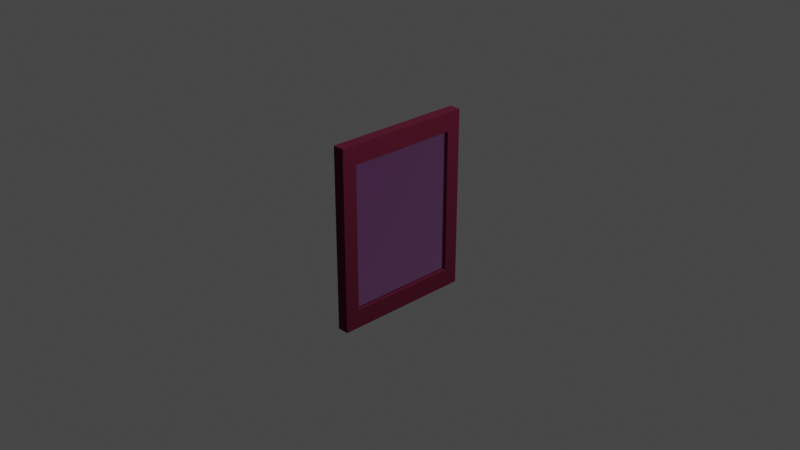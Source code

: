 # Source: Level_3_Asset_-_Rosy_Portrait.blend  (saved by Blender 3.3.6; exported with 4.5.12 LTS)
import bpy
from mathutils import Matrix  # noqa: F401  (used for matrix-valued properties, if any)

bpy.ops.wm.read_factory_settings(use_empty=True)
scene = bpy.context.scene
scene.name = 'Scene'

# ---- collections
col_collection = bpy.data.collections.new('Collection'); scene.collection.children.link(col_collection)

# ---- images (referenced by path relative to the original .blend; pixels are not part of the script)
import os
ASSET_DIR = os.environ.get("B2B_ASSET_DIR", "")  # directory of the original .blend (textures are referenced by path, not embedded)
HERE = os.path.dirname(os.path.abspath(__file__))  # packed textures are extracted next to this script under _unpacked/

def load_image(name, relpath, width, height, colorspace="sRGB"):
    """Load a texture the original file referenced (path relative to the .blend, or extracted next to this script)."""
    p = next((c for c in (os.path.join(HERE, relpath), os.path.join(ASSET_DIR, relpath)) if relpath and os.path.exists(c)), "")
    if p:
        img = bpy.data.images.load(p, check_existing=True)
        img.name = name
    else:  # same state as the original file: an image datablock whose file is absent (Cycles renders it pink)
        img = bpy.data.images.new(name, width, height)
        img.source = "FILE"
        img.filepath = "//" + (relpath or name)
    img.colorspace_settings.name = colorspace
    return img
img_screenshot_2022_12_08_at_2_14_26_pm_jpg_001 = load_image('Screenshot 2022-12-08 at 2.14.26 PM.jpg.001', 'textures/Screenshot 2022-12-08 at 2.14.26 PM.jpg', 1024, 1024, 'sRGB')

# ---- materials (node trees are filled in below, after node groups)
mat_material_001 = bpy.data.materials.new('Material.001')
mat_material_001.use_transparent_shadow = False
mat_photo_001 = bpy.data.materials.new('Photo.001')
mat_photo_001.use_transparent_shadow = False
mat_window_001 = bpy.data.materials.new('Window.001')
mat_window_001.surface_render_method = 'BLENDED'
mat_window_001.blend_method = 'BLEND'
mat_window_001.use_transparent_shadow = False

# ---- material node trees
mat_material_001.use_nodes = True; mat_material_001.node_tree.nodes.clear()
_N = mat_material_001.node_tree.nodes; _L = mat_material_001.node_tree.links
n0 = _N.new('ShaderNodeBsdfPrincipled'); n0.name = 'Principled BSDF'; n0.location = (10, 300)
n0.distribution = 'GGX'
n0.subsurface_method = 'RANDOM_WALK_SKIN'
n0.inputs[0].default_value = (0.1045, 0.0, 0.02216, 1.0)
n0.inputs[2].default_value = 1.0
n0.inputs[3].default_value = 1.45
n0.inputs[27].default_value = (0.0, 0.0, 0.0, 1.0)
n0.inputs[28].default_value = 1.0
n1 = _N.new('ShaderNodeOutputMaterial'); n1.name = 'Material Output'; n1.location = (300, 300)
_L.new(n0.outputs[0], n1.inputs[0])
n1.is_active_output = True
mat_photo_001.use_nodes = True; mat_photo_001.node_tree.nodes.clear()
_N = mat_photo_001.node_tree.nodes; _L = mat_photo_001.node_tree.links
n0 = _N.new('ShaderNodeBsdfPrincipled'); n0.name = 'Principled BSDF'; n0.location = (10, 300)
n0.distribution = 'GGX'
n0.subsurface_method = 'RANDOM_WALK_SKIN'
n0.inputs[3].default_value = 1.45
n0.inputs[27].default_value = (0.0, 0.0, 0.0, 1.0)
n0.inputs[28].default_value = 1.0
n1 = _N.new('ShaderNodeOutputMaterial'); n1.name = 'Material Output'; n1.location = (300, 300)
n2 = _N.new('ShaderNodeTexImage'); n2.name = 'Image Texture'; n2.location = (-282, 289)
n2.image = img_screenshot_2022_12_08_at_2_14_26_pm_jpg_001
_L.new(n0.outputs[0], n1.inputs[0])
_L.new(n2.outputs[0], n0.inputs[0])
n1.is_active_output = True
mat_window_001.use_nodes = True; mat_window_001.node_tree.nodes.clear()
_N = mat_window_001.node_tree.nodes; _L = mat_window_001.node_tree.links
n0 = _N.new('ShaderNodeBsdfAnisotropic'); n0.name = 'Glossy BSDF'; n0.location = (107, 192)
n0.distribution = 'GGX'
n0.inputs[0].default_value = (1.0, 1.0, 1.0, 1.0)
n0.inputs[1].default_value = 0.0
n1 = _N.new('ShaderNodeOutputMaterial'); n1.name = 'Material Output'; n1.location = (542, 300)
n2 = _N.new('ShaderNodeBsdfTransparent'); n2.name = 'Transparent BSDF'; n2.location = (102, 294)
n2.inputs[0].default_value = (0.9478, 1.0, 0.9767, 1.0)
n3 = _N.new('ShaderNodeMixShader'); n3.name = 'Mix Shader'; n3.location = (322, 305)
n4 = _N.new('ShaderNodeLayerWeight'); n4.name = 'Layer Weight'; n4.location = (104, 436)
_L.new(n3.outputs[0], n1.inputs[0])
_L.new(n2.outputs[0], n3.inputs[1])
_L.new(n0.outputs[0], n3.inputs[2])
_L.new(n4.outputs[1], n3.inputs[0])
n1.is_active_output = True

# ---- world
world_world = bpy.data.worlds.new('World'); scene.world = world_world
world_world.use_nodes = True; world_world.node_tree.nodes.clear()
_N = world_world.node_tree.nodes; _L = world_world.node_tree.links
n0 = _N.new('ShaderNodeOutputWorld'); n0.name = 'World Output'; n0.location = (300, 300)
n1 = _N.new('ShaderNodeBackground'); n1.name = 'Background'; n1.location = (10, 300)
n1.inputs[0].default_value = (0.05088, 0.05088, 0.05088, 1.0)
_L.new(n1.outputs[0], n0.inputs[0])
n0.is_active_output = True
world_world.color = (0.05088, 0.05088, 0.05088)
world_world.use_sun_shadow = False
world_world.sun_shadow_jitter_overblur = 0.0

# ---- cameras
cam_camera = bpy.data.cameras.new('Camera')
cam_camera.clip_end = 100.0
cam_camera.ortho_scale = 7.314

# ---- lights
light_light = bpy.data.lights.new('Light', 'POINT')
light_light.transmission_factor = 0.0
light_light.energy = 1000.0
light_light.shadow_soft_size = 0.1
light_light.shadow_maximum_resolution = 0.006
light_light.use_absolute_resolution = True

# ---- meshes
me_cube = bpy.data.meshes.new('Cube')
me_cube.from_pydata([(-1.0, -0.9258, -0.9258), (-1.0, -0.9258, 0.9258), (-1.0, 0.9258, -0.9258), (-1.0, 0.9258, 0.9258), (1.0, -1.0, -1.0), (1.0, -1.0, 1.0), (1.0, 1.0, -1.0), (1.0, 1.0, 1.0), (1.0, 0.7937, -0.7937), (1.0, 0.7937, 0.7937), (1.0, -0.7937, 0.7937), (1.0, -0.7937, -0.7937), (0.4469, 0.7937, 0.7937), (0.4469, 0.7937, -0.7937), (0.4469, -0.7937, -0.7937), (0.4469, -0.7937, 0.7937), (-1.0, 1.0, -1.0), (-1.0, -1.0, -1.0), (-1.0, -1.0, 1.0), (-1.0, 1.0, 1.0), (-0.728, 0.9258, -0.9258), (-0.728, -0.9258, -0.9258), (-0.728, -0.9258, 0.9258), (-0.728, 0.9258, 0.9258)], [], [(1, 3, 23, 22), (16, 19, 7, 6), (10, 11, 14, 15), (4, 5, 18, 17), (16, 6, 4, 17), (7, 19, 18, 5), (6, 7, 9, 8), (7, 5, 10, 9), (5, 4, 11, 10), (4, 6, 8, 11), (13, 12, 15, 14), (11, 8, 13, 14), (9, 10, 15, 12), (8, 9, 12, 13), (0, 2, 16, 17), (1, 0, 17, 18), (3, 1, 18, 19), (2, 3, 19, 16), (21, 22, 23, 20), (2, 0, 21, 20), (3, 2, 20, 23), (0, 1, 22, 21)])
me_cube.polygons.foreach_set('material_index', [0, 0, 0, 0, 0, 0, 0, 0, 0, 0, 1, 0, 0, 0, 0, 0, 0, 0, 0, 0, 0, 0])
_uv = me_cube.uv_layers.new(name='UVMap')
_uv.uv.foreach_set('vector', [0.6157, 0.009269, 0.6157, 0.2407, 0.6157, 0.2407, 0.6157, 0.009269, 0.375, 0.25, 0.625, 0.25, 0.625, 0.5, 0.375, 0.5, 0.5992, 0.7242, 0.4008, 0.7242, 0.4008, 0.7242, 0.5992, 0.7242, 0.375, 0.75, 0.625, 0.75, 0.625, 1.0, 0.375, 1.0, 0.125, 0.5, 0.375, 0.5, 0.375, 0.75, 0.125, 0.75, 0.625, 0.5, 0.875, 0.5, 0.875, 0.75, 0.625, 0.75, 0.375, 0.5, 0.625, 0.5, 0.5992, 0.5258, 0.4008, 0.5258, 0.625, 0.5, 0.625, 0.75, 0.5992, 0.7242, 0.5992, 0.5258, 0.625, 0.75, 0.375, 0.75, 0.4008, 0.7242, 0.5992, 0.7242, 0.375, 0.75, 0.375, 0.5, 0.4008, 0.5258, 0.4008, 0.7242, 1.0, 0.05181, 1.0, 0.9482, 0.0, 0.9482, 5.96e-08, 0.05181, 0.4008, 0.7242, 0.4008, 0.5258, 0.4008, 0.5258, 0.4008, 0.7242, 0.5992, 0.5258, 0.5992, 0.7242, 0.5992, 0.7242, 0.5992, 0.5258, 0.4008, 0.5258, 0.5992, 0.5258, 0.5992, 0.5258, 0.4008, 0.5258, 0.3843, 0.009269, 0.3843, 0.2407, 0.375, 0.25, 0.375, 0.0, 0.6157, 0.009269, 0.3843, 0.009269, 0.375, 0.0, 0.625, 0.0, 0.6157, 0.2407, 0.6157, 0.009269, 0.625, 0.0, 0.625, 0.25, 0.3843, 0.2407, 0.6157, 0.2407, 0.625, 0.25, 0.375, 0.25, 0.3843, 0.009269, 0.6157, 0.009269, 0.6157, 0.2407, 0.3843, 0.2407, 0.3843, 0.2407, 0.3843, 0.009269, 0.3843, 0.009269, 0.3843, 0.2407, 0.6157, 0.2407, 0.3843, 0.2407, 0.3843, 0.2407, 0.6157, 0.2407, 0.3843, 0.009269, 0.6157, 0.009269, 0.6157, 0.009269, 0.3843, 0.009269])
me_cube.materials.append(mat_material_001)
me_cube.materials.append(mat_photo_001)
me_cube.update()
me_cube_001 = bpy.data.meshes.new('Cube.001')
me_cube_001.from_pydata([(-1.0, -1.0, -1.0), (-1.0, -1.0, 1.0), (-1.0, 1.0, -1.0), (-1.0, 1.0, 1.0), (1.0, -1.0, -1.0), (1.0, -1.0, 1.0), (1.0, 1.0, -1.0), (1.0, 1.0, 1.0)], [], [(0, 1, 3, 2), (2, 3, 7, 6), (6, 7, 5, 4), (4, 5, 1, 0), (2, 6, 4, 0), (7, 3, 1, 5)])
_uv = me_cube_001.uv_layers.new(name='UVMap')
_uv.uv.foreach_set('vector', [0.375, 0.0, 0.625, 0.0, 0.625, 0.25, 0.375, 0.25, 0.375, 0.25, 0.625, 0.25, 0.625, 0.5, 0.375, 0.5, 0.375, 0.5, 0.625, 0.5, 0.625, 0.75, 0.375, 0.75, 0.375, 0.75, 0.625, 0.75, 0.625, 1.0, 0.375, 1.0, 0.125, 0.5, 0.375, 0.5, 0.375, 0.75, 0.125, 0.75, 0.625, 0.5, 0.875, 0.5, 0.875, 0.75, 0.625, 0.75])
me_cube_001.materials.append(mat_window_001)
me_cube_001.update()

# ---- objects
ob_light = bpy.data.objects.new('Light', light_light)
ob_camera = bpy.data.objects.new('Camera', cam_camera)
ob_cube = bpy.data.objects.new('Cube', me_cube)
ob_cube_001 = bpy.data.objects.new('Cube.001', me_cube_001)

# ---- transforms, parenting, visibility, modifiers, constraints
ob_light.location = (4.076, 1.005, 5.904)
ob_light.rotation_euler = (0.6503, 0.05522, 1.866)
ob_light.lock_rotations_4d = False
ob_light.empty_display_type = 'ARROWS'
ob_light.color = (0.0, 0.0, 0.0, 0.0)
ob_light.lineart.crease_threshold = 0.0
ob_camera.location = (7.359, -6.926, 4.958)
ob_camera.rotation_euler = (1.109, 0.0, 0.8149)
ob_camera.lock_rotations_4d = False
ob_camera.empty_display_type = 'ARROWS'
ob_camera.color = (0.0, 0.0, 0.0, 0.0)
ob_camera.display_type = 'WIRE'
ob_camera.lineart.crease_threshold = 0.0
ob_cube.location = (0.0, 0.0, 0.0)
ob_cube.scale = (0.06347, 0.7791, 1.0)
ob_cube_001.location = (0.01875, 0.0, 0.0)
ob_cube_001.scale = (0.0189, 0.6866, 0.8781)

# ---- collection membership
col_collection.objects.link(ob_light)
col_collection.objects.link(ob_camera)
col_collection.objects.link(ob_cube)
col_collection.objects.link(ob_cube_001)

# ---- scene / render settings (as saved in the file)
scene.camera = ob_camera
scene.frame_start = 1; scene.frame_end = 250; scene.frame_set(1)
scene.render.engine = 'BLENDER_EEVEE_NEXT'
scene.cycles.sampling_pattern = 'TABULATED_SOBOL'
scene.cycles.use_light_tree = False
scene.view_settings.view_transform = 'Filmic'
bpy.context.view_layer.update()
